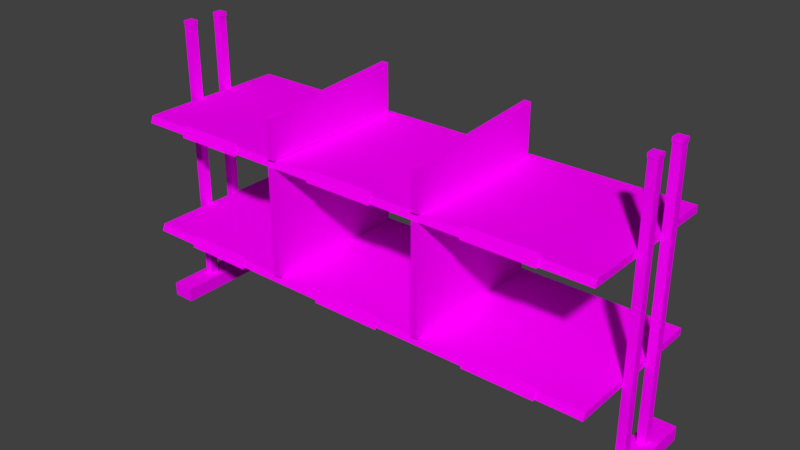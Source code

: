 # Source: stand_1.blend  (saved by Blender 2.78.0; exported with 4.5.12 LTS)
import bpy
from mathutils import Matrix  # noqa: F401  (used for matrix-valued properties, if any)

bpy.ops.wm.read_factory_settings(use_empty=True)
scene = bpy.context.scene
scene.name = 'Scene'

# ---- collections
col_collection_1 = bpy.data.collections.new('Collection 1'); scene.collection.children.link(col_collection_1)

# ---- images (referenced by path relative to the original .blend; pixels are not part of the script)
import os
ASSET_DIR = os.environ.get("B2B_ASSET_DIR", "")  # directory of the original .blend (textures are referenced by path, not embedded)
HERE = os.path.dirname(os.path.abspath(__file__))  # packed textures are extracted next to this script under _unpacked/

def load_image(name, relpath, width, height, colorspace="sRGB"):
    """Load a texture the original file referenced (path relative to the .blend, or extracted next to this script)."""
    p = next((c for c in (os.path.join(HERE, relpath), os.path.join(ASSET_DIR, relpath)) if relpath and os.path.exists(c)), "")
    if p:
        img = bpy.data.images.load(p, check_existing=True)
        img.name = name
    else:  # same state as the original file: an image datablock whose file is absent (Cycles renders it pink)
        img = bpy.data.images.new(name, width, height)
        img.source = "FILE"
        img.filepath = "//" + (relpath or name)
    img.colorspace_settings.name = colorspace
    return img
img_stand_1_png = load_image('stand_1.png', 'uv tex/stand_1.png', 1024, 1024, 'sRGB')

# ---- materials (node trees are filled in below, after node groups)
mat_material_001 = bpy.data.materials.new('Material.001')
mat_material_001.alpha_threshold = 0.0
mat_material_001.roughness = 0.5

# ---- material node trees
mat_material_001.use_nodes = True; mat_material_001.node_tree.nodes.clear()
_N = mat_material_001.node_tree.nodes; _L = mat_material_001.node_tree.links
n0 = _N.new('ShaderNodeOutputMaterial'); n0.name = 'Material Output'; n0.location = (460, 300)
n1 = _N.new('ShaderNodeTexCoord'); n1.name = 'Texture Coordinate'; n1.location = (-464, 352)
n2 = _N.new('ShaderNodeMixShader'); n2.name = 'Mix Shader'; n2.location = (266, 273)
n3 = _N.new('ShaderNodeBsdfDiffuse'); n3.name = 'Diffuse BSDF'; n3.location = (-55, 188)
n4 = _N.new('ShaderNodeTexImage'); n4.name = 'Image Texture'; n4.location = (-226, 363)
n4.width = 137
n4.image = img_stand_1_png
n5 = _N.new('ShaderNodeBsdfTransparent'); n5.name = 'Transparent BSDF'; n5.location = (30, 432)
n5.width = 141
_L.new(n4.outputs[0], n3.inputs[0])
_L.new(n1.outputs[2], n4.inputs[0])
_L.new(n2.outputs[0], n0.inputs[0])
_L.new(n3.outputs[0], n2.inputs[2])
_L.new(n5.outputs[0], n2.inputs[1])
_L.new(n4.outputs[1], n2.inputs[0])
n0.is_active_output = True

# ---- world
world_world = bpy.data.worlds.new('World'); scene.world = world_world
world_world.color = (0.05088, 0.05088, 0.05088)
world_world.use_sun_shadow = False
world_world.sun_shadow_jitter_overblur = 0.0
world_world.cycles.sampling_method = 'MANUAL'

# ---- meshes
me_plane = bpy.data.meshes.new('Plane')
me_plane.from_pydata([(-10.79, -0.8907, 0.0), (-10.43, -0.8907, 0.0), (-10.79, -0.5304, 0.0), (-10.43, -0.5304, 0.0), (10.42, 0.671, 12.24), (10.82, 0.671, 12.24), (10.42, 1.063, 12.24), (10.82, 1.063, 12.24), (10.8, -0.5304, 0.0), (10.44, -0.5304, 0.0), (10.8, -0.8907, 0.0), (10.44, -0.8907, 0.0), (-10.41, 1.063, 12.24), (-10.8, 1.063, 12.24), (-10.41, 0.671, 12.24), (-10.8, 0.671, 12.24), (-10.41, 1.063, 12.41), (-10.41, 0.671, 12.41), (-10.8, 0.671, 12.41), (-10.8, 1.063, 12.41), (-10.43, 0.6868, 12.22), (-10.43, 1.047, 12.22), (-10.79, 1.047, 12.22), (-10.79, 0.6868, 12.22), (-10.43, 1.047, 0.0), (-10.79, 1.047, 0.0), (-10.43, 0.6868, 0.0), (-10.79, 0.6868, 0.0), (-10.42, -3.367, 8.757), (10.42, -3.367, 8.757), (-10.42, 3.309, 8.753), (10.42, 3.309, 8.753), (10.42, 3.309, 9.054), (-10.42, 3.309, 9.054), (10.42, -3.252, 9.05), (-10.42, -3.252, 9.05), (-11.09, 2.395, 0.5895), (-10.12, 2.395, 0.5895), (-11.09, 2.395, -0.003373), (-10.12, 2.395, -0.003373), (-11.09, -2.471, 0.5895), (-10.12, -2.471, 0.5895), (-11.09, -2.471, -0.003374), (-10.12, -2.471, -0.003374), (11.14, -2.471, -0.003374), (10.17, -2.471, -0.003374), (11.14, -2.471, 0.5895), (10.17, -2.471, 0.5895), (11.14, 2.395, -0.003373), (10.17, 2.395, -0.003373), (11.14, 2.395, 0.5895), (10.17, 2.395, 0.5895), (-10.42, -3.252, 4.108), (10.42, -3.252, 4.108), (-10.42, 3.309, 4.112), (10.42, 3.309, 4.112), (10.42, 3.309, 3.811), (-10.42, 3.309, 3.811), (10.42, -3.367, 3.815), (-10.42, -3.367, 3.815), (-1.39, -3.409, 3.73), (1.629, -3.409, 3.73), (-1.39, -3.223, 4.205), (1.629, -3.223, 4.205), (-1.39, -3.202, 4.203), (-1.39, -3.388, 3.728), (1.629, -3.388, 3.728), (1.629, -3.202, 4.203), (-3.586, -3.406, 8.745), (-3.59, 3.163, 8.745), (-3.289, 3.163, 8.745), (-3.293, -3.398, 8.745), (-3.59, 3.163, 4.123), (-3.586, -3.406, 4.123), (-3.289, 3.163, 4.123), (-3.293, -3.398, 4.123), (-3.586, -3.406, 10.73), (-3.59, 3.163, 11.18), (-3.289, 3.163, 11.18), (-3.293, -3.398, 10.73), (-3.59, 3.163, 9.065), (-3.586, -3.406, 9.065), (-3.289, 3.163, 9.065), (-3.293, -3.398, 9.065), (-10.79, -0.8907, 12.22), (-10.79, -0.5304, 12.22), (-10.43, -0.5304, 12.22), (-10.43, -0.8907, 12.22), (-10.8, -0.5147, 12.41), (-10.8, -0.9065, 12.41), (-10.41, -0.9065, 12.41), (-10.41, -0.5147, 12.41), (-10.8, -0.9065, 12.24), (-10.41, -0.9065, 12.24), (-10.8, -0.5147, 12.24), (-10.41, -0.5147, 12.24), (10.82, 1.063, 12.41), (10.82, 0.671, 12.41), (10.42, 0.671, 12.41), (10.42, 1.063, 12.41), (10.8, 0.6868, 12.22), (10.8, 1.047, 12.22), (10.44, 1.047, 12.22), (10.44, 0.6868, 12.22), (10.8, 1.047, 0.0), (10.44, 1.047, 0.0), (10.8, 0.6868, 0.0), (10.44, 0.6868, 0.0), (10.44, -0.8907, 12.22), (10.44, -0.5304, 12.22), (10.8, -0.5304, 12.22), (10.8, -0.8907, 12.22), (10.42, -0.5147, 12.41), (10.42, -0.9065, 12.41), (10.82, -0.9065, 12.41), (10.82, -0.5147, 12.41), (10.42, -0.9065, 12.24), (10.82, -0.9065, 12.24), (10.42, -0.5147, 12.24), (10.82, -0.5147, 12.24), (1.4, -3.223, 9.182), (-1.618, -3.223, 9.182), (1.4, -3.409, 8.707), (-1.618, -3.409, 8.707), (-1.618, -3.202, 9.18), (-1.618, -3.388, 8.705), (1.4, -3.388, 8.705), (1.4, -3.202, 9.18), (-5.36, -3.219, 4.214), (-5.36, -3.405, 3.739), (-8.378, -3.405, 3.739), (-8.378, -3.219, 4.214), (8.554, -3.241, 4.25), (5.536, -3.241, 4.25), (8.554, -3.427, 3.775), (5.536, -3.427, 3.775), (5.536, -3.219, 4.249), (5.536, -3.405, 3.774), (8.554, -3.405, 3.774), (8.554, -3.219, 4.249), (-8.378, -3.427, 3.74), (-5.36, -3.427, 3.74), (-8.378, -3.241, 4.215), (-5.36, -3.241, 4.215), (8.354, -3.241, 9.202), (5.336, -3.241, 9.202), (8.354, -3.427, 8.727), (5.336, -3.427, 8.727), (5.336, -3.219, 9.2), (5.336, -3.405, 8.726), (8.354, -3.405, 8.726), (8.354, -3.219, 9.2), (-5.36, -3.241, 9.143), (-8.378, -3.241, 9.143), (-5.36, -3.427, 8.668), (-8.378, -3.427, 8.668), (-8.378, -3.219, 9.142), (-8.378, -3.405, 8.667), (-5.36, -3.405, 8.667), (-5.36, -3.219, 9.142), (3.577, -3.398, 9.065), (3.581, 3.163, 9.065), (3.284, -3.406, 9.065), (3.281, 3.163, 9.065), (3.577, -3.398, 10.73), (3.581, 3.163, 11.18), (3.281, 3.163, 11.18), (3.284, -3.406, 10.73), (3.577, -3.398, 4.123), (3.581, 3.163, 4.123), (3.284, -3.406, 4.123), (3.281, 3.163, 4.123), (3.577, -3.398, 8.745), (3.581, 3.163, 8.745), (3.281, 3.163, 8.745), (3.284, -3.406, 8.745)], [], [(87, 86, 95, 93), (86, 85, 94, 95), (84, 87, 93, 92), (85, 84, 92, 94), (108, 111, 117, 116), (110, 109, 118, 119), (111, 110, 119, 117), (14, 12, 16, 17), (15, 14, 17, 18), (12, 13, 19, 16), (13, 15, 18, 19), (18, 17, 16, 19), (25, 27, 23, 22), (24, 25, 22, 21), (27, 26, 20, 23), (26, 24, 21, 20), (22, 23, 15, 13), (23, 20, 14, 15), (21, 22, 13, 12), (20, 21, 12, 14), (29, 31, 32, 34), (30, 28, 35, 33), (28, 30, 31, 29), (35, 34, 32, 33), (28, 29, 34, 35), (31, 30, 33, 32), (36, 37, 39, 38), (40, 42, 43, 41), (38, 42, 40, 36), (39, 43, 42, 38), (36, 40, 41, 37), (37, 41, 43, 39), (50, 46, 44, 48), (51, 47, 46, 50), (48, 44, 45, 49), (49, 45, 47, 51), (47, 45, 44, 46), (51, 50, 48, 49), (56, 57, 54, 55), (59, 58, 53, 52), (52, 53, 55, 54), (59, 57, 56, 58), (57, 59, 52, 54), (58, 56, 55, 53), (60, 61, 63, 62), (65, 64, 67, 66), (63, 67, 64, 62), (60, 65, 66, 61), (61, 66, 67, 63), (62, 64, 65, 60), (69, 68, 71, 70), (72, 74, 75, 73), (71, 75, 74, 70), (68, 73, 75, 71), (69, 72, 73, 68), (70, 74, 72, 69), (77, 76, 79, 78), (80, 82, 83, 81), (79, 83, 82, 78), (76, 81, 83, 79), (77, 80, 81, 76), (78, 82, 80, 77), (1, 3, 86, 87), (0, 1, 87, 84), (3, 2, 85, 86), (2, 0, 84, 85), (89, 90, 91, 88), (94, 92, 89, 88), (95, 94, 88, 91), (92, 93, 90, 89), (93, 95, 91, 90), (109, 108, 116, 118), (5, 7, 96, 97), (4, 5, 97, 98), (7, 6, 99, 96), (6, 4, 98, 99), (98, 97, 96, 99), (105, 107, 103, 102), (104, 105, 102, 101), (107, 106, 100, 103), (106, 104, 101, 100), (102, 103, 4, 6), (103, 100, 5, 4), (101, 102, 6, 7), (100, 101, 7, 5), (10, 8, 110, 111), (11, 10, 111, 108), (8, 9, 109, 110), (9, 11, 108, 109), (113, 114, 115, 112), (118, 116, 113, 112), (119, 118, 112, 115), (116, 117, 114, 113), (117, 119, 115, 114), (123, 122, 120, 121), (125, 124, 127, 126), (120, 127, 124, 121), (123, 125, 126, 122), (122, 126, 127, 120), (121, 124, 125, 123), (130, 131, 128, 129), (135, 134, 132, 133), (137, 136, 139, 138), (132, 139, 136, 133), (135, 137, 138, 134), (134, 138, 139, 132), (133, 136, 137, 135), (140, 141, 143, 142), (147, 146, 144, 145), (149, 148, 151, 150), (144, 151, 148, 145), (147, 149, 150, 146), (146, 150, 151, 144), (145, 148, 149, 147), (143, 128, 131, 142), (140, 130, 129, 141), (141, 129, 128, 143), (142, 131, 130, 140), (155, 154, 152, 153), (157, 156, 159, 158), (152, 159, 156, 153), (155, 157, 158, 154), (154, 158, 159, 152), (153, 156, 157, 155), (165, 161, 163, 166), (166, 163, 162, 167), (167, 162, 160, 164), (164, 160, 161, 165), (163, 161, 160, 162), (166, 167, 164, 165), (173, 169, 171, 174), (174, 171, 170, 175), (175, 170, 168, 172), (172, 168, 169, 173), (171, 169, 168, 170), (174, 175, 172, 173)])
_uv = me_plane.uv_layers.new(name='UVMap')
_uv.uv.foreach_set('vector', [0.0306, 0.7154, 0.04996, 0.7494, 0.04858, 0.7509, 0.02782, 0.715, 0.04996, 0.7494, 0.08056, 0.76, 0.08047, 0.7622, 0.04858, 0.7509, 0.1123, 0.7491, 0.1327, 0.7154, 0.1362, 0.715, 0.1138, 0.751, 0.08056, 0.76, 0.1123, 0.7491, 0.1138, 0.751, 0.08047, 0.7622, 0.1123, 0.8169, 0.1327, 0.7832, 0.1362, 0.7829, 0.1138, 0.8188, 0.04996, 0.8172, 0.08056, 0.8279, 0.08047, 0.8301, 0.04858, 0.8188, 0.0306, 0.7832, 0.04996, 0.8172, 0.04858, 0.8188, 0.02782, 0.7829, 0.02782, 0.8507, 0.04858, 0.8866, 0.0371, 0.9049, 0.006517, 0.8642, 0.1138, 0.8866, 0.1362, 0.8507, 0.1533, 0.8628, 0.1264, 0.9009, 0.04858, 0.8866, 0.08047, 0.8979, 0.08301, 0.9184, 0.0371, 0.9049, 0.08047, 0.8979, 0.1138, 0.8866, 0.1264, 0.9009, 0.08301, 0.9184, 0.04872, 0.632, 0.09249, 0.632, 0.09249, 0.6758, 0.04872, 0.6758, 0.2446, 0.5427, 0.2565, 0.5427, 0.2565, 0.9473, 0.2446, 0.9473, 0.2326, 0.5427, 0.2446, 0.5427, 0.2446, 0.9473, 0.2326, 0.9473, 0.2565, 0.5427, 0.2684, 0.5427, 0.2684, 0.9473, 0.2565, 0.9473, 0.2207, 0.5427, 0.2326, 0.5427, 0.2326, 0.9473, 0.2207, 0.9473, 0.08056, 0.8957, 0.1123, 0.8847, 0.1138, 0.8866, 0.08047, 0.8979, 0.1123, 0.8847, 0.1327, 0.851, 0.1362, 0.8507, 0.1138, 0.8866, 0.04996, 0.885, 0.08056, 0.8957, 0.08047, 0.8979, 0.04858, 0.8866, 0.0306, 0.8511, 0.04996, 0.885, 0.04858, 0.8866, 0.02782, 0.8507, 0.7535, 0.6341, 0.7535, 0.5602, 0.7568, 0.5602, 0.7568, 0.6328, 0.5229, 0.5602, 0.5229, 0.6341, 0.5197, 0.6328, 0.5196, 0.5602, 0.5229, 0.6341, 0.5229, 0.5602, 0.7535, 0.5602, 0.7535, 0.6341, 0.5196, 0.8024, 0.7519, 0.8024, 0.7519, 0.8756, 0.5196, 0.8756, 0.5229, 0.6341, 0.7535, 0.6341, 0.7535, 0.6381, 0.5229, 0.6381, 0.7535, 0.5602, 0.5229, 0.5602, 0.5229, 0.5562, 0.7535, 0.5562, 0.4206, 0.9063, 0.4206, 0.9308, 0.4055, 0.9308, 0.4055, 0.9063, 0.267, 0.9063, 0.282, 0.9063, 0.282, 0.9308, 0.267, 0.9308, 0.4055, 0.9063, 0.282, 0.9063, 0.282, 0.8912, 0.4055, 0.8912, 0.4055, 0.9308, 0.282, 0.9308, 0.282, 0.9063, 0.4055, 0.9063, 0.3905, 0.9705, 0.267, 0.9705, 0.267, 0.9459, 0.3905, 0.9459, 0.4055, 0.9459, 0.282, 0.9459, 0.282, 0.9308, 0.4055, 0.9308, 0.4328, 0.8356, 0.2397, 0.8356, 0.2397, 0.812, 0.4328, 0.812, 0.3891, 0.8919, 0.2563, 0.8919, 0.2563, 0.8655, 0.3891, 0.8655, 0.4328, 0.812, 0.2397, 0.812, 0.2397, 0.7736, 0.4328, 0.7736, 0.4328, 0.7736, 0.2397, 0.7736, 0.2397, 0.7501, 0.4328, 0.7501, 0.2161, 0.7736, 0.2397, 0.7736, 0.2397, 0.812, 0.2161, 0.812, 0.4563, 0.7736, 0.4563, 0.812, 0.4328, 0.812, 0.4328, 0.7736, 0.7535, 0.7244, 0.5229, 0.7244, 0.5229, 0.7204, 0.7535, 0.7204, 0.5229, 0.7983, 0.7535, 0.7983, 0.7535, 0.8023, 0.5229, 0.8023, 0.5196, 0.8757, 0.7519, 0.8757, 0.7519, 0.9489, 0.5196, 0.9489, 0.5229, 0.7983, 0.5229, 0.7244, 0.7535, 0.7244, 0.7535, 0.7983, 0.5229, 0.7244, 0.5229, 0.7983, 0.5197, 0.797, 0.5196, 0.7244, 0.7535, 0.7983, 0.7535, 0.7244, 0.7568, 0.7244, 0.7568, 0.797, 0.03184, 0.2654, 0.4242, 0.2654, 0.4242, 0.3317, 0.03184, 0.3317, 0.5025, 0.1366, 0.4819, 0.1369, 0.4803, 0.01473, 0.501, 0.01447, 0.4782, 0.01473, 0.4803, 0.01473, 0.4819, 0.1369, 0.4797, 0.1369, 0.5046, 0.1366, 0.5025, 0.1366, 0.501, 0.01447, 0.5031, 0.01447, 0.5012, 0.01363, 0.501, 0.01447, 0.4803, 0.01473, 0.4806, 0.01389, 0.4821, 0.1377, 0.4819, 0.1369, 0.5025, 0.1366, 0.5028, 0.1375, 0.574, 0.5886, 0.574, 0.7692, 0.5659, 0.769, 0.5657, 0.5886, 0.6811, 0.5886, 0.6894, 0.5886, 0.6892, 0.769, 0.6811, 0.7692, 0.6895, 0.6874, 0.6895, 0.5803, 0.87, 0.5803, 0.87, 0.6874, 0.574, 0.7692, 0.6811, 0.7692, 0.6811, 0.7773, 0.574, 0.7773, 0.574, 0.5886, 0.6811, 0.5886, 0.6811, 0.7692, 0.574, 0.7692, 0.574, 0.5803, 0.6811, 0.5803, 0.6811, 0.5886, 0.574, 0.5886, 0.8783, 0.6958, 0.6976, 0.7081, 0.6973, 0.7, 0.8777, 0.6876, 0.8783, 0.7539, 0.8782, 0.7622, 0.6978, 0.762, 0.6976, 0.7539, 0.7629, 0.9297, 0.7629, 0.8839, 0.9433, 0.8839, 0.9433, 0.942, 0.6976, 0.7081, 0.6976, 0.7539, 0.6895, 0.7539, 0.6895, 0.7081, 0.8783, 0.6958, 0.8783, 0.7539, 0.6976, 0.7539, 0.6976, 0.7081, 0.8865, 0.6958, 0.8865, 0.7539, 0.8783, 0.7539, 0.8783, 0.6958, 0.3642, 0.5427, 0.3761, 0.5427, 0.3761, 0.9473, 0.3642, 0.9473, 0.3999, 0.5427, 0.4119, 0.5427, 0.4119, 0.9473, 0.4, 0.9473, 0.3761, 0.5427, 0.388, 0.5427, 0.388, 0.9473, 0.3761, 0.9473, 0.388, 0.5427, 0.3999, 0.5427, 0.4, 0.9473, 0.388, 0.9473, 0.04872, 0.5402, 0.09249, 0.5402, 0.09249, 0.584, 0.04872, 0.584, 0.08047, 0.7622, 0.1138, 0.751, 0.1264, 0.7652, 0.08301, 0.7827, 0.04858, 0.7509, 0.08047, 0.7622, 0.08301, 0.7827, 0.0371, 0.7692, 0.1138, 0.751, 0.1362, 0.715, 0.1533, 0.7271, 0.1264, 0.7652, 0.02782, 0.715, 0.04858, 0.7509, 0.0371, 0.7692, 0.006517, 0.7285, 0.08056, 0.8279, 0.1123, 0.8169, 0.1138, 0.8188, 0.08047, 0.8301, 0.02782, 0.9185, 0.04858, 0.9544, 0.0371, 0.9727, 0.006517, 0.932, 0.1138, 0.9545, 0.1362, 0.9185, 0.1533, 0.9306, 0.1264, 0.9687, 0.04858, 0.9544, 0.08047, 0.9657, 0.08301, 0.9862, 0.0371, 0.9727, 0.08047, 0.9657, 0.1138, 0.9545, 0.1264, 0.9687, 0.08301, 0.9862, 0.04872, 0.5841, 0.09249, 0.5841, 0.09249, 0.6279, 0.04872, 0.6279, 0.2924, 0.5427, 0.3043, 0.5427, 0.3043, 0.9473, 0.2924, 0.9473, 0.2805, 0.5427, 0.2924, 0.5427, 0.2924, 0.9473, 0.2805, 0.9473, 0.3043, 0.5427, 0.3162, 0.5427, 0.3162, 0.9473, 0.3043, 0.9473, 0.2685, 0.5427, 0.2805, 0.5427, 0.2805, 0.9473, 0.2685, 0.9473, 0.08056, 0.9635, 0.1123, 0.9525, 0.1138, 0.9545, 0.08047, 0.9657, 0.1123, 0.9525, 0.1327, 0.9189, 0.1362, 0.9185, 0.1138, 0.9545, 0.04996, 0.9528, 0.08056, 0.9635, 0.08047, 0.9657, 0.04858, 0.9544, 0.0306, 0.9189, 0.04996, 0.9528, 0.04858, 0.9544, 0.02782, 0.9185, 0.3164, 0.5427, 0.3283, 0.5427, 0.3283, 0.9473, 0.3164, 0.9473, 0.3521, 0.5427, 0.3641, 0.5427, 0.3641, 0.9473, 0.3521, 0.9473, 0.3283, 0.5427, 0.3402, 0.5427, 0.3402, 0.9473, 0.3283, 0.9473, 0.3402, 0.5427, 0.3521, 0.5427, 0.3521, 0.9473, 0.3402, 0.9473, 0.09261, 0.632, 0.1364, 0.632, 0.1364, 0.6758, 0.09261, 0.6758, 0.08047, 0.8301, 0.1138, 0.8188, 0.1264, 0.8331, 0.08301, 0.8506, 0.04858, 0.8188, 0.08047, 0.8301, 0.08301, 0.8506, 0.0371, 0.837, 0.1138, 0.8188, 0.1362, 0.7829, 0.1533, 0.795, 0.1264, 0.8331, 0.02782, 0.7829, 0.04858, 0.8188, 0.0371, 0.837, 0.006517, 0.7963, 0.4608, 0.2673, 0.8716, 0.2673, 0.8716, 0.3367, 0.4608, 0.3367, 0.6027, 0.1354, 0.582, 0.1356, 0.5805, 0.01346, 0.6011, 0.0132, 0.5784, 0.01347, 0.5805, 0.01346, 0.582, 0.1356, 0.5799, 0.1356, 0.6048, 0.1354, 0.6027, 0.1354, 0.6011, 0.0132, 0.6033, 0.0132, 0.6014, 0.01236, 0.6011, 0.0132, 0.5805, 0.01346, 0.5807, 0.01263, 0.5823, 0.1365, 0.582, 0.1356, 0.6027, 0.1354, 0.603, 0.1362, 0.4774, 0.137, 0.4568, 0.1372, 0.4553, 0.01505, 0.4759, 0.01479, 0.4608, 0.1636, 0.8533, 0.1636, 0.8533, 0.2299, 0.4608, 0.2299, 0.5276, 0.1363, 0.5069, 0.1366, 0.5054, 0.01442, 0.526, 0.01415, 0.5032, 0.01442, 0.5054, 0.01442, 0.5069, 0.1366, 0.5048, 0.1366, 0.5297, 0.1363, 0.5276, 0.1363, 0.526, 0.01415, 0.5282, 0.01415, 0.5263, 0.01332, 0.526, 0.01415, 0.5054, 0.01442, 0.5056, 0.01358, 0.5072, 0.1374, 0.5069, 0.1366, 0.5276, 0.1363, 0.5279, 0.1372, 0.01371, 0.3749, 0.4137, 0.3749, 0.4137, 0.4424, 0.01371, 0.4424, 0.4184, 0.3709, 0.8819, 0.3709, 0.8819, 0.4493, 0.4184, 0.4493, 0.5776, 0.1357, 0.557, 0.1359, 0.5555, 0.01378, 0.5761, 0.01352, 0.5533, 0.01379, 0.5555, 0.01378, 0.557, 0.1359, 0.5549, 0.136, 0.5798, 0.1357, 0.5776, 0.1357, 0.5761, 0.01352, 0.5782, 0.01351, 0.5764, 0.01268, 0.5761, 0.01352, 0.5555, 0.01378, 0.5557, 0.01294, 0.5573, 0.1368, 0.557, 0.1359, 0.5776, 0.1357, 0.5779, 0.1365, 0.4531, 0.01505, 0.4553, 0.01505, 0.4568, 0.1372, 0.4546, 0.1372, 0.4795, 0.137, 0.4774, 0.137, 0.4759, 0.01479, 0.478, 0.01479, 0.4762, 0.01395, 0.4759, 0.01479, 0.4553, 0.01505, 0.4555, 0.01421, 0.4571, 0.138, 0.4568, 0.1372, 0.4774, 0.137, 0.4777, 0.1378, 0.03046, 0.161, 0.4537, 0.161, 0.4537, 0.2325, 0.03046, 0.2325, 0.5526, 0.136, 0.532, 0.1363, 0.5304, 0.0141, 0.5511, 0.01384, 0.5283, 0.0141, 0.5304, 0.0141, 0.532, 0.1363, 0.5298, 0.1363, 0.5547, 0.136, 0.5526, 0.136, 0.5511, 0.01384, 0.5532, 0.01383, 0.5513, 0.013, 0.5511, 0.01384, 0.5304, 0.0141, 0.5307, 0.01326, 0.5322, 0.1371, 0.532, 0.1363, 0.5526, 0.136, 0.5529, 0.1368, 0.8865, 0.6958, 0.8865, 0.7539, 0.8783, 0.7539, 0.8783, 0.6958, 0.8783, 0.6958, 0.8783, 0.7539, 0.6976, 0.7539, 0.6976, 0.7081, 0.6976, 0.7081, 0.6976, 0.7539, 0.6895, 0.7539, 0.6895, 0.7081, 0.7629, 0.9297, 0.7629, 0.8839, 0.9433, 0.8839, 0.9433, 0.942, 0.8783, 0.7539, 0.8782, 0.7622, 0.6978, 0.762, 0.6976, 0.7539, 0.8783, 0.6958, 0.6976, 0.7081, 0.6973, 0.7, 0.8777, 0.6876, 0.574, 0.5803, 0.6811, 0.5803, 0.6811, 0.5886, 0.574, 0.5886, 0.574, 0.5886, 0.6811, 0.5886, 0.6811, 0.7692, 0.574, 0.7692, 0.574, 0.7692, 0.6811, 0.7692, 0.6811, 0.7773, 0.574, 0.7773, 0.6895, 0.6874, 0.6895, 0.5803, 0.87, 0.5803, 0.87, 0.6874, 0.6811, 0.5886, 0.6894, 0.5886, 0.6892, 0.769, 0.6811, 0.7692, 0.574, 0.5886, 0.574, 0.7692, 0.5659, 0.769, 0.5657, 0.5886])
me_plane.materials.append(mat_material_001)
me_plane.use_remesh_preserve_volume = False
me_plane.use_remesh_preserve_attributes = False
me_plane.use_mirror_vertex_groups = False
me_plane.update()

# ---- objects
ob_plane = bpy.data.objects.new('Plane', me_plane)

# ---- transforms, parenting, visibility, modifiers, constraints
ob_plane.location = (0.0, 0.0, 0.0)
ob_plane.lineart.crease_threshold = 0.0

# ---- collection membership
col_collection_1.objects.link(ob_plane)

# ---- scene / render settings (as saved in the file)
scene.frame_start = 1; scene.frame_end = 250; scene.frame_set(1)
scene.render.engine = 'CYCLES'
scene.render.resolution_percentage = 50
scene.render.dither_intensity = 0.0
scene.cycles.use_denoising = False
scene.cycles.samples = 128
scene.cycles.sampling_pattern = 'TABULATED_SOBOL'
scene.cycles.light_sampling_threshold = 0.0
scene.cycles.use_adaptive_sampling = False
scene.cycles.use_light_tree = False
scene.cycles.blur_glossy = 0.0
scene.cycles.sample_clamp_indirect = 0.0
scene.view_settings.view_transform = 'Standard'
bpy.context.view_layer.update()

# ---- added for rendering (the .blend has no active camera and no usable light): camera, sun
cam_auto = bpy.data.cameras.new('AutoCamera')
cam_auto.lens = 50.0
cam_auto.sensor_width = 36.0
cam_auto.clip_end = 1000.0
ob_auto_camera = bpy.data.objects.new('AutoCamera', cam_auto)
scene.collection.objects.link(ob_auto_camera)
ob_auto_camera.location = (24.3918, -29.2994, 25.698)
ob_auto_camera.rotation_euler = (1.09748, -7.21219e-08, 0.694738)
scene.camera = ob_auto_camera
light_auto_sun = bpy.data.lights.new('AutoSun', 'SUN')
light_auto_sun.energy = 3.0
light_auto_sun.angle = 0.0523599
ob_auto_sun = bpy.data.objects.new('AutoSun', light_auto_sun)
scene.collection.objects.link(ob_auto_sun)
ob_auto_sun.rotation_euler = (0.872665, 0.174533, 0.523599)
bpy.context.view_layer.update()
